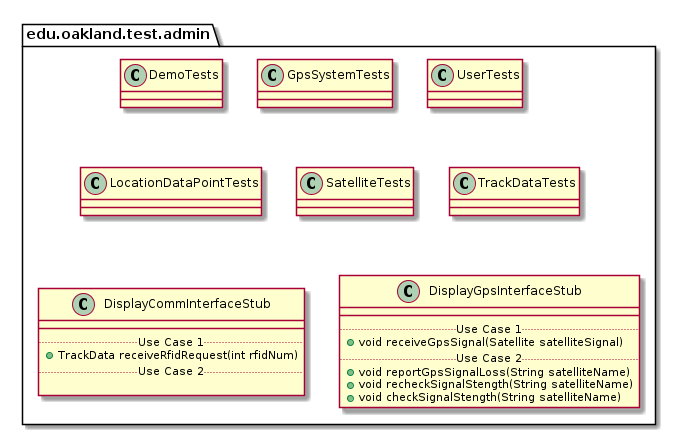

The diagram above was rendered by PlantUML. Its source (embedded in the PNG):
@startuml AdminTestPackage

package edu.oakland.test.admin {
    
}


package edu.oakland.test.admin {
    class DemoTests {

    }
}


package edu.oakland.test.admin {
    class GpsSystemTests {

    }
}


package edu.oakland.test.admin {
    class UserTests {

    }
}


package edu.oakland.test.admin {
    class LocationDataPointTests {
        
    }
}


package edu.oakland.test.admin {
    class SatelliteTests {
        
    }
}


package edu.oakland.test.admin {
    class TrackDataTests {
        
    }
}


package edu.oakland.test.admin {
    class DisplayCommInterfaceStub {
        __
        .. Use Case 1 ..
        + TrackData receiveRfidRequest(int rfidNum)
        .. Use Case 2 ..

    }
}


package edu.oakland.test.admin {
    class DisplayGpsInterfaceStub {
        __
        .. Use Case 1 ..
        + void receiveGpsSignal(Satellite satelliteSignal)
        .. Use Case 2 ..
        + void reportGpsSignalLoss(String satelliteName)
        + void recheckSignalStength(String satelliteName)
        + void checkSignalStength(String satelliteName)
    }
}


@enduml